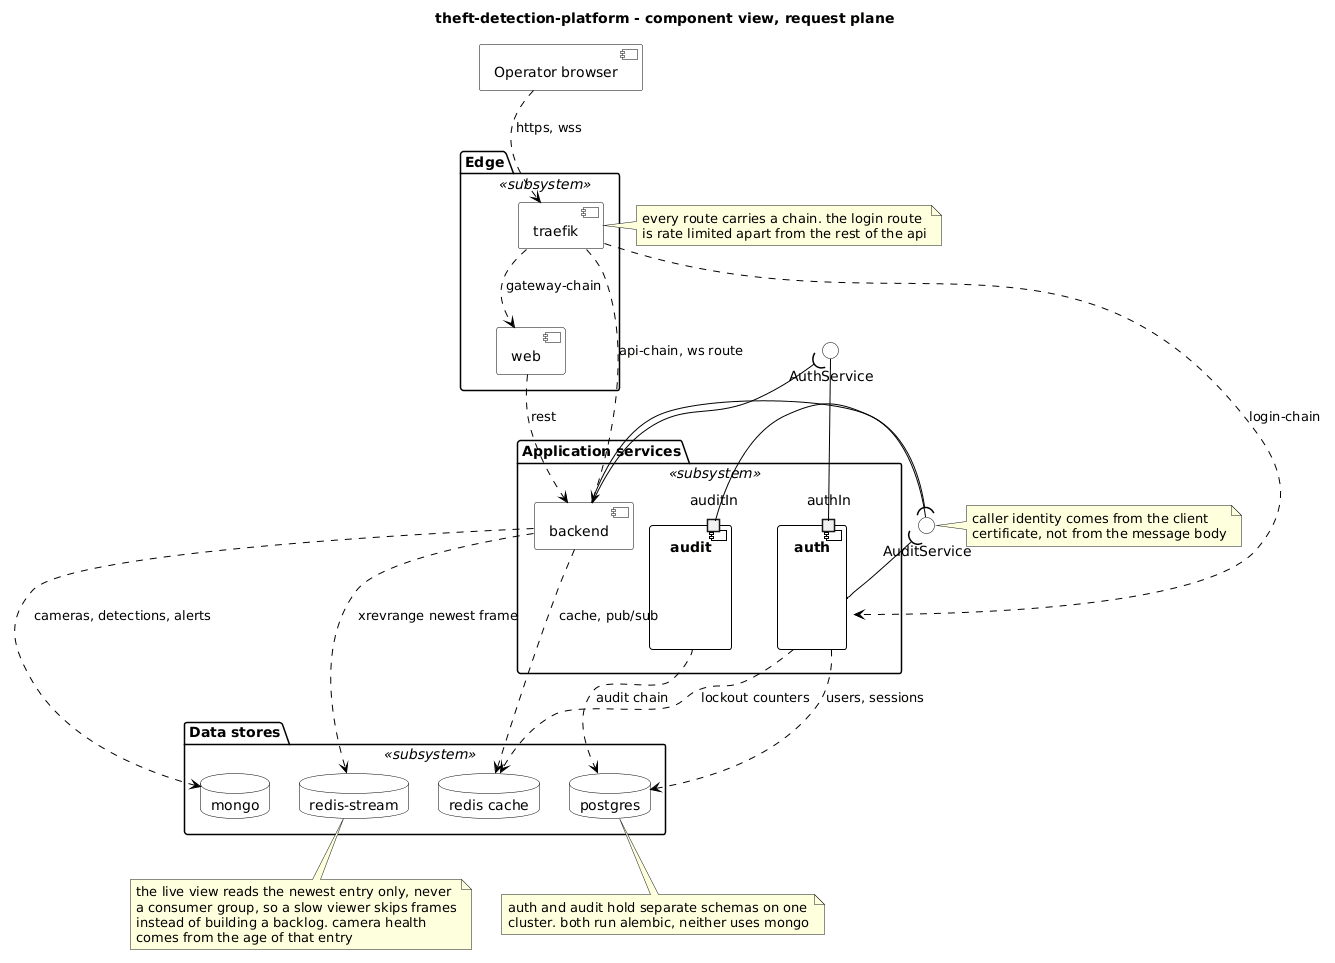

The diagram above was rendered by PlantUML. Its source (embedded in the PNG):
@startuml
skinparam shadowing false
skinparam defaultFontName Arial
skinparam ArrowColor Black
skinparam componentStyle uml2
skinparam nodesep 30
skinparam ranksep 55
skinparam component {
  BackgroundColor White
  BorderColor Black
  FontColor Black
}
skinparam interface {
  BackgroundColor White
  BorderColor Black
  FontColor Black
}
skinparam package {
  BackgroundColor White
  BorderColor Black
  FontColor Black
}
skinparam database {
  BackgroundColor White
  BorderColor Black
  FontColor Black
}

title theft-detection-platform - component view, request plane

component "Operator browser" as BROWSER

package "Edge" <<subsystem>> {
  component "traefik" as TRAEFIK
  component "web" as WEB
}

package "Application services" <<subsystem>> {
  component "backend" as BE
  component "auth" as AUTH {
    portin authIn
  }
  component "audit" as AUD {
    portin auditIn
  }
}

package "Data stores" <<subsystem>> {
  database "mongo" as MONGO
  database "postgres" as PG
  database "redis cache" as REDIS
  database "redis-stream" as STREAM
}

() "AuthService" as iAuth
() "AuditService" as iAudit

authIn -- iAuth
iAuth )-- BE

auditIn -- iAudit
iAudit )-- BE
iAudit )-- AUTH

BROWSER ..> TRAEFIK : https, wss
TRAEFIK ..> WEB : gateway-chain
TRAEFIK ..> BE : api-chain, ws route
TRAEFIK ..> AUTH : login-chain
WEB ..> BE : rest

BE ..> MONGO : cameras, detections, alerts
BE ..> REDIS : cache, pub/sub
BE ..> STREAM : xrevrange newest frame
AUTH ..> PG : users, sessions
AUTH ..> REDIS : lockout counters
AUD ..> PG : audit chain

BROWSER -[hidden]down- TRAEFIK
WEB -[hidden]down- BE
BE -[hidden]down- MONGO

note right of TRAEFIK
  every route carries a chain. the login route
  is rate limited apart from the rest of the api
end note

note right of iAudit
  caller identity comes from the client
  certificate, not from the message body
end note

note bottom of STREAM
  the live view reads the newest entry only, never
  a consumer group, so a slow viewer skips frames
  instead of building a backlog. camera health
  comes from the age of that entry
end note

note bottom of PG
  auth and audit hold separate schemas on one
  cluster. both run alembic, neither uses mongo
end note
@enduml